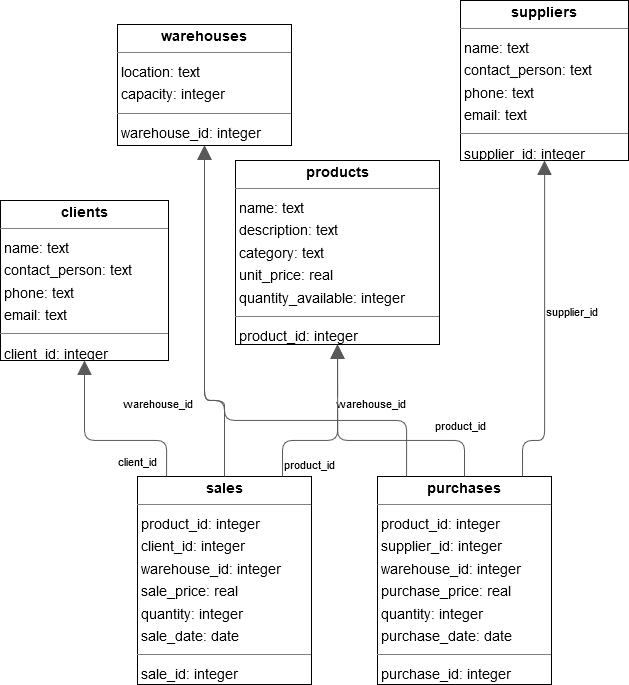

The diagram above was exported from draw.io. Its source (the exported page's mxGraphModel, read from the mxfile embedded in the PNG):
<mxGraphModel dx="1800" dy="1155" grid="1" gridSize="10" guides="1" tooltips="1" connect="1" arrows="1" fold="1" page="0" pageScale="1" pageWidth="827" pageHeight="1169" background="none" math="0" shadow="0">
  <root>
    <mxCell id="0" />
    <mxCell id="1" parent="0" />
    <mxCell id="node1" value="&lt;p style=&quot;margin:0px;margin-top:4px;text-align:center;&quot;&gt;&lt;b&gt;clients&lt;/b&gt;&lt;/p&gt;&lt;hr size=&quot;1&quot;/&gt;&lt;p style=&quot;margin:0 0 0 4px;line-height:1.6;&quot;&gt; name: text&lt;br/&gt; contact_person: text&lt;br/&gt; phone: text&lt;br/&gt; email: text&lt;/p&gt;&lt;hr size=&quot;1&quot;/&gt;&lt;p style=&quot;margin:0 0 0 4px;line-height:1.6;&quot;&gt; client_id: integer&lt;/p&gt;" style="verticalAlign=top;align=left;overflow=fill;fontSize=14;fontFamily=Helvetica;html=1;rounded=0;shadow=0;comic=0;labelBackgroundColor=none;strokeWidth=1;" parent="1" vertex="1">
      <mxGeometry x="-102" y="96" width="168" height="160" as="geometry" />
    </mxCell>
    <mxCell id="node0" value="&lt;p style=&quot;margin:0px;margin-top:4px;text-align:center;&quot;&gt;&lt;b&gt;products&lt;/b&gt;&lt;/p&gt;&lt;hr size=&quot;1&quot;/&gt;&lt;p style=&quot;margin:0 0 0 4px;line-height:1.6;&quot;&gt; name: text&lt;br/&gt; description: text&lt;br/&gt; category: text&lt;br/&gt; unit_price: real&lt;br/&gt; quantity_available: integer&lt;/p&gt;&lt;hr size=&quot;1&quot;/&gt;&lt;p style=&quot;margin:0 0 0 4px;line-height:1.6;&quot;&gt; product_id: integer&lt;/p&gt;" style="verticalAlign=top;align=left;overflow=fill;fontSize=14;fontFamily=Helvetica;html=1;rounded=0;shadow=0;comic=0;labelBackgroundColor=none;strokeWidth=1;" parent="1" vertex="1">
      <mxGeometry x="133" y="56" width="204" height="184" as="geometry" />
    </mxCell>
    <mxCell id="node7" value="&lt;p style=&quot;margin:0px;margin-top:4px;text-align:center;&quot;&gt;&lt;b&gt;purchases&lt;/b&gt;&lt;/p&gt;&lt;hr size=&quot;1&quot;/&gt;&lt;p style=&quot;margin:0 0 0 4px;line-height:1.6;&quot;&gt; product_id: integer&lt;br/&gt; supplier_id: integer&lt;br/&gt; warehouse_id: integer&lt;br/&gt; purchase_price: real&lt;br/&gt; quantity: integer&lt;br/&gt; purchase_date: date&lt;/p&gt;&lt;hr size=&quot;1&quot;/&gt;&lt;p style=&quot;margin:0 0 0 4px;line-height:1.6;&quot;&gt; purchase_id: integer&lt;/p&gt;" style="verticalAlign=top;align=left;overflow=fill;fontSize=14;fontFamily=Helvetica;html=1;rounded=0;shadow=0;comic=0;labelBackgroundColor=none;strokeWidth=1;" parent="1" vertex="1">
      <mxGeometry x="275" y="372" width="174" height="208" as="geometry" />
    </mxCell>
    <mxCell id="node6" value="&lt;p style=&quot;margin:0px;margin-top:4px;text-align:center;&quot;&gt;&lt;b&gt;sales&lt;/b&gt;&lt;/p&gt;&lt;hr size=&quot;1&quot;/&gt;&lt;p style=&quot;margin:0 0 0 4px;line-height:1.6;&quot;&gt; product_id: integer&lt;br/&gt; client_id: integer&lt;br/&gt; warehouse_id: integer&lt;br/&gt; sale_price: real&lt;br/&gt; quantity: integer&lt;br/&gt; sale_date: date&lt;/p&gt;&lt;hr size=&quot;1&quot;/&gt;&lt;p style=&quot;margin:0 0 0 4px;line-height:1.6;&quot;&gt; sale_id: integer&lt;/p&gt;" style="verticalAlign=top;align=left;overflow=fill;fontSize=14;fontFamily=Helvetica;html=1;rounded=0;shadow=0;comic=0;labelBackgroundColor=none;strokeWidth=1;" parent="1" vertex="1">
      <mxGeometry x="35" y="372" width="174" height="208" as="geometry" />
    </mxCell>
    <mxCell id="node2" value="&lt;p style=&quot;margin:0px;margin-top:4px;text-align:center;&quot;&gt;&lt;b&gt;suppliers&lt;/b&gt;&lt;/p&gt;&lt;hr size=&quot;1&quot;/&gt;&lt;p style=&quot;margin:0 0 0 4px;line-height:1.6;&quot;&gt; name: text&lt;br/&gt; contact_person: text&lt;br/&gt; phone: text&lt;br/&gt; email: text&lt;/p&gt;&lt;hr size=&quot;1&quot;/&gt;&lt;p style=&quot;margin:0 0 0 4px;line-height:1.6;&quot;&gt; supplier_id: integer&lt;/p&gt;" style="verticalAlign=top;align=left;overflow=fill;fontSize=14;fontFamily=Helvetica;html=1;rounded=0;shadow=0;comic=0;labelBackgroundColor=none;strokeWidth=1;" parent="1" vertex="1">
      <mxGeometry x="358" y="-104" width="168" height="160" as="geometry" />
    </mxCell>
    <mxCell id="node5" value="&lt;p style=&quot;margin:0px;margin-top:4px;text-align:center;&quot;&gt;&lt;b&gt;warehouses&lt;/b&gt;&lt;/p&gt;&lt;hr size=&quot;1&quot;/&gt;&lt;p style=&quot;margin:0 0 0 4px;line-height:1.6;&quot;&gt; location: text&lt;br/&gt; capacity: integer&lt;/p&gt;&lt;hr size=&quot;1&quot;/&gt;&lt;p style=&quot;margin:0 0 0 4px;line-height:1.6;&quot;&gt; warehouse_id: integer&lt;/p&gt;" style="verticalAlign=top;align=left;overflow=fill;fontSize=14;fontFamily=Helvetica;html=1;rounded=0;shadow=0;comic=0;labelBackgroundColor=none;strokeWidth=1;" parent="1" vertex="1">
      <mxGeometry x="15" y="-80" width="174" height="121" as="geometry" />
    </mxCell>
    <mxCell id="edge1" value="" style="html=1;rounded=1;edgeStyle=orthogonalEdgeStyle;dashed=0;startArrow=none;endArrow=block;endSize=12;strokeColor=#595959;exitX=0.500;exitY=0.000;exitDx=0;exitDy=0;entryX=0.500;entryY=1.000;entryDx=0;entryDy=0;" parent="1" source="node7" target="node0" edge="1">
      <mxGeometry width="50" height="50" relative="1" as="geometry">
        <Array as="points">
          <mxPoint x="362" y="336" />
          <mxPoint x="235" y="336" />
        </Array>
      </mxGeometry>
    </mxCell>
    <mxCell id="label8" value="product_id" style="edgeLabel;resizable=0;html=1;align=left;verticalAlign=top;strokeColor=default;" parent="edge1" vertex="1" connectable="0">
      <mxGeometry x="331" y="308" as="geometry" />
    </mxCell>
    <mxCell id="edge5" value="" style="html=1;rounded=1;edgeStyle=orthogonalEdgeStyle;dashed=0;startArrow=none;endArrow=block;endSize=12;strokeColor=#595959;exitX=0.833;exitY=0.000;exitDx=0;exitDy=0;entryX=0.500;entryY=1.000;entryDx=0;entryDy=0;" parent="1" source="node7" target="node2" edge="1">
      <mxGeometry width="50" height="50" relative="1" as="geometry">
        <Array as="points">
          <mxPoint x="420" y="336" />
          <mxPoint x="442" y="336" />
        </Array>
      </mxGeometry>
    </mxCell>
    <mxCell id="label32" value="supplier_id" style="edgeLabel;resizable=0;html=1;align=left;verticalAlign=top;strokeColor=default;" parent="edge5" vertex="1" connectable="0">
      <mxGeometry x="442" y="194" as="geometry" />
    </mxCell>
    <mxCell id="edge2" value="" style="html=1;rounded=1;edgeStyle=orthogonalEdgeStyle;dashed=0;startArrow=none;endArrow=block;endSize=12;strokeColor=#595959;exitX=0.167;exitY=0.000;exitDx=0;exitDy=0;entryX=0.500;entryY=1.000;entryDx=0;entryDy=0;" parent="1" source="node7" target="node5" edge="1">
      <mxGeometry width="50" height="50" relative="1" as="geometry">
        <Array as="points">
          <mxPoint x="304" y="316" />
          <mxPoint x="122" y="316" />
          <mxPoint x="122" y="296" />
          <mxPoint x="102" y="296" />
        </Array>
      </mxGeometry>
    </mxCell>
    <mxCell id="label14" value="warehouse_id" style="edgeLabel;resizable=0;html=1;align=left;verticalAlign=top;strokeColor=default;" parent="edge2" vertex="1" connectable="0">
      <mxGeometry x="232" y="286" as="geometry" />
    </mxCell>
    <mxCell id="edge0" value="" style="html=1;rounded=1;edgeStyle=orthogonalEdgeStyle;dashed=0;startArrow=none;endArrow=block;endSize=12;strokeColor=#595959;exitX=0.167;exitY=0.000;exitDx=0;exitDy=0;entryX=0.500;entryY=1.000;entryDx=0;entryDy=0;" parent="1" source="node6" target="node1" edge="1">
      <mxGeometry width="50" height="50" relative="1" as="geometry">
        <Array as="points">
          <mxPoint x="64" y="336" />
          <mxPoint x="-18" y="336" />
        </Array>
      </mxGeometry>
    </mxCell>
    <mxCell id="label2" value="client_id" style="edgeLabel;resizable=0;html=1;align=left;verticalAlign=top;strokeColor=default;" parent="edge0" vertex="1" connectable="0">
      <mxGeometry x="14" y="344" as="geometry" />
    </mxCell>
    <mxCell id="edge3" value="" style="html=1;rounded=1;edgeStyle=orthogonalEdgeStyle;dashed=0;startArrow=none;endArrow=block;endSize=12;strokeColor=#595959;exitX=0.833;exitY=0.000;exitDx=0;exitDy=0;entryX=0.500;entryY=1.000;entryDx=0;entryDy=0;" parent="1" source="node6" target="node0" edge="1">
      <mxGeometry width="50" height="50" relative="1" as="geometry">
        <Array as="points">
          <mxPoint x="180" y="336" />
          <mxPoint x="235" y="336" />
        </Array>
      </mxGeometry>
    </mxCell>
    <mxCell id="label20" value="product_id" style="edgeLabel;resizable=0;html=1;align=left;verticalAlign=top;strokeColor=default;" parent="edge3" vertex="1" connectable="0">
      <mxGeometry x="180" y="347" as="geometry" />
    </mxCell>
    <mxCell id="edge4" value="" style="html=1;rounded=1;edgeStyle=orthogonalEdgeStyle;dashed=0;startArrow=none;endArrow=block;endSize=12;strokeColor=#595959;exitX=0.500;exitY=0.000;exitDx=0;exitDy=0;entryX=0.500;entryY=1.000;entryDx=0;entryDy=0;" parent="1" source="node6" target="node5" edge="1">
      <mxGeometry width="50" height="50" relative="1" as="geometry">
        <Array as="points">
          <mxPoint x="122" y="296" />
          <mxPoint x="102" y="296" />
        </Array>
      </mxGeometry>
    </mxCell>
    <mxCell id="label26" value="warehouse_id" style="edgeLabel;resizable=0;html=1;align=left;verticalAlign=top;strokeColor=default;" parent="edge4" vertex="1" connectable="0">
      <mxGeometry x="19" y="286" as="geometry" />
    </mxCell>
  </root>
</mxGraphModel>